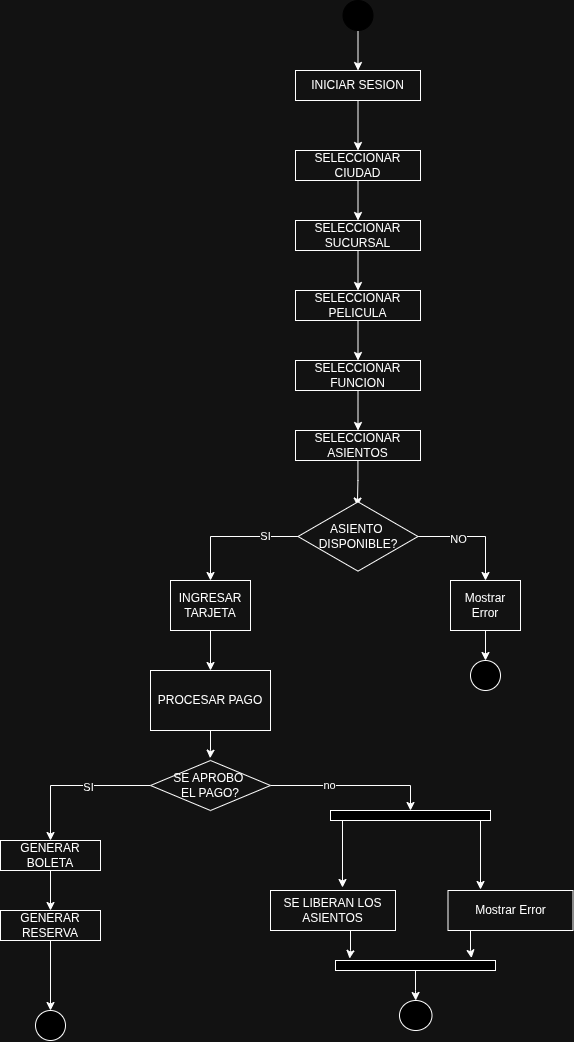

The diagram above was exported from draw.io. Its source (the exported page's mxGraphModel, read from the mxfile embedded in the PNG):
<mxGraphModel dx="1926" dy="1093" grid="1" gridSize="10" guides="1" tooltips="1" connect="1" arrows="1" fold="1" page="1" pageScale="1" pageWidth="850" pageHeight="1100" math="0" shadow="0" extFonts="Permanent Marker^https://fonts.googleapis.com/css?family=Permanent+Marker">
  <root>
    <mxCell id="0" />
    <mxCell id="1" parent="0" />
    <mxCell id="5aR_306qWvX4dyJofWL0-3" edge="1" parent="1" source="5aR_306qWvX4dyJofWL0-1" style="edgeStyle=orthogonalEdgeStyle;rounded=0;orthogonalLoop=1;jettySize=auto;html=1;entryX=0.5;entryY=0;entryDx=0;entryDy=0;" target="5aR_306qWvX4dyJofWL0-2">
      <mxGeometry relative="1" as="geometry" />
    </mxCell>
    <mxCell id="5aR_306qWvX4dyJofWL0-1" parent="1" style="ellipse;whiteSpace=wrap;html=1;fillColor=light-dark(#FFFFFF,#000000);strokeColor=light-dark(#FFFFFF,#000000);" value="" vertex="1">
      <mxGeometry height="30" width="30" x="352.5" y="160" as="geometry" />
    </mxCell>
    <mxCell id="5aR_306qWvX4dyJofWL0-51" edge="1" parent="1" source="5aR_306qWvX4dyJofWL0-2" style="edgeStyle=orthogonalEdgeStyle;rounded=0;orthogonalLoop=1;jettySize=auto;html=1;entryX=0.5;entryY=0;entryDx=0;entryDy=0;" target="5aR_306qWvX4dyJofWL0-6">
      <mxGeometry relative="1" as="geometry" />
    </mxCell>
    <mxCell id="5aR_306qWvX4dyJofWL0-2" parent="1" style="rounded=0;whiteSpace=wrap;html=1;" value="INICIAR SESION" vertex="1">
      <mxGeometry height="30" width="125" x="305" y="230" as="geometry" />
    </mxCell>
    <mxCell id="5aR_306qWvX4dyJofWL0-9" edge="1" parent="1" source="5aR_306qWvX4dyJofWL0-6" style="edgeStyle=orthogonalEdgeStyle;rounded=0;orthogonalLoop=1;jettySize=auto;html=1;" target="5aR_306qWvX4dyJofWL0-8" value="">
      <mxGeometry relative="1" as="geometry" />
    </mxCell>
    <mxCell id="5aR_306qWvX4dyJofWL0-6" parent="1" style="whiteSpace=wrap;html=1;rounded=0;" value="SELECCIONAR CIUDAD" vertex="1">
      <mxGeometry height="30" width="125" x="305" y="310" as="geometry" />
    </mxCell>
    <mxCell id="5aR_306qWvX4dyJofWL0-11" edge="1" parent="1" source="5aR_306qWvX4dyJofWL0-8" style="edgeStyle=orthogonalEdgeStyle;rounded=0;orthogonalLoop=1;jettySize=auto;html=1;" target="5aR_306qWvX4dyJofWL0-10" value="">
      <mxGeometry relative="1" as="geometry" />
    </mxCell>
    <mxCell id="5aR_306qWvX4dyJofWL0-8" parent="1" style="whiteSpace=wrap;html=1;rounded=0;" value="SELECCIONAR SUCURSAL" vertex="1">
      <mxGeometry height="30" width="125" x="305" y="380" as="geometry" />
    </mxCell>
    <mxCell id="5aR_306qWvX4dyJofWL0-13" edge="1" parent="1" source="5aR_306qWvX4dyJofWL0-10" style="edgeStyle=orthogonalEdgeStyle;rounded=0;orthogonalLoop=1;jettySize=auto;html=1;" target="5aR_306qWvX4dyJofWL0-12" value="">
      <mxGeometry relative="1" as="geometry" />
    </mxCell>
    <mxCell id="5aR_306qWvX4dyJofWL0-10" parent="1" style="whiteSpace=wrap;html=1;rounded=0;" value="SELECCIONAR PELICULA" vertex="1">
      <mxGeometry height="30" width="125" x="305" y="450" as="geometry" />
    </mxCell>
    <mxCell id="5aR_306qWvX4dyJofWL0-15" edge="1" parent="1" source="5aR_306qWvX4dyJofWL0-12" style="edgeStyle=orthogonalEdgeStyle;rounded=0;orthogonalLoop=1;jettySize=auto;html=1;" target="5aR_306qWvX4dyJofWL0-14" value="">
      <mxGeometry relative="1" as="geometry" />
    </mxCell>
    <mxCell id="5aR_306qWvX4dyJofWL0-12" parent="1" style="whiteSpace=wrap;html=1;rounded=0;" value="SELECCIONAR FUNCION" vertex="1">
      <mxGeometry height="30" width="125" x="305" y="520" as="geometry" />
    </mxCell>
    <mxCell id="5aR_306qWvX4dyJofWL0-17" edge="1" parent="1" source="5aR_306qWvX4dyJofWL0-14" style="edgeStyle=orthogonalEdgeStyle;rounded=0;orthogonalLoop=1;jettySize=auto;html=1;entryX=0.495;entryY=0.077;entryDx=0;entryDy=0;entryPerimeter=0;" target="5aR_306qWvX4dyJofWL0-18" value="">
      <mxGeometry relative="1" as="geometry">
        <mxPoint x="367.5" y="600" as="targetPoint" />
      </mxGeometry>
    </mxCell>
    <mxCell id="5aR_306qWvX4dyJofWL0-14" parent="1" style="whiteSpace=wrap;html=1;rounded=0;" value="SELECCIONAR ASIENTOS" vertex="1">
      <mxGeometry height="30" width="125" x="305" y="590" as="geometry" />
    </mxCell>
    <mxCell id="5aR_306qWvX4dyJofWL0-21" edge="1" parent="1" source="5aR_306qWvX4dyJofWL0-18" style="edgeStyle=orthogonalEdgeStyle;rounded=0;orthogonalLoop=1;jettySize=auto;html=1;" target="5aR_306qWvX4dyJofWL0-20" value="">
      <mxGeometry relative="1" as="geometry" />
    </mxCell>
    <mxCell id="5aR_306qWvX4dyJofWL0-24" connectable="0" parent="5aR_306qWvX4dyJofWL0-21" style="edgeLabel;html=1;align=center;verticalAlign=middle;resizable=0;points=[];" value="NO" vertex="1">
      <mxGeometry relative="1" x="-0.2855" y="-2" as="geometry">
        <mxPoint as="offset" />
      </mxGeometry>
    </mxCell>
    <mxCell id="5aR_306qWvX4dyJofWL0-26" edge="1" parent="1" source="5aR_306qWvX4dyJofWL0-18" style="edgeStyle=orthogonalEdgeStyle;rounded=0;orthogonalLoop=1;jettySize=auto;html=1;" target="5aR_306qWvX4dyJofWL0-25" value="">
      <mxGeometry relative="1" as="geometry" />
    </mxCell>
    <mxCell id="5aR_306qWvX4dyJofWL0-27" connectable="0" parent="5aR_306qWvX4dyJofWL0-26" style="edgeLabel;html=1;align=center;verticalAlign=middle;resizable=0;points=[];" value="SI" vertex="1">
      <mxGeometry relative="1" x="-0.5089" y="-1" as="geometry">
        <mxPoint as="offset" />
      </mxGeometry>
    </mxCell>
    <mxCell id="5aR_306qWvX4dyJofWL0-18" parent="1" style="html=1;whiteSpace=wrap;aspect=fixed;shape=isoRectangle;" value="ASIENTO&amp;nbsp;&lt;div&gt;DISPONIBLE?&lt;/div&gt;" vertex="1">
      <mxGeometry height="72" width="120" x="307.5" y="660" as="geometry" />
    </mxCell>
    <mxCell id="5aR_306qWvX4dyJofWL0-23" edge="1" parent="1" source="5aR_306qWvX4dyJofWL0-20" style="edgeStyle=orthogonalEdgeStyle;rounded=0;orthogonalLoop=1;jettySize=auto;html=1;exitX=0.5;exitY=1;exitDx=0;exitDy=0;entryX=0.5;entryY=0;entryDx=0;entryDy=0;" target="5aR_306qWvX4dyJofWL0-22">
      <mxGeometry relative="1" as="geometry" />
    </mxCell>
    <mxCell id="5aR_306qWvX4dyJofWL0-20" parent="1" style="whiteSpace=wrap;html=1;" value="Mostrar Error" vertex="1">
      <mxGeometry height="50" width="70" x="460" y="740" as="geometry" />
    </mxCell>
    <mxCell id="5aR_306qWvX4dyJofWL0-22" parent="1" style="ellipse;whiteSpace=wrap;html=1;fillColor=light-dark(#FFFFFF,#000000);strokeColor=light-dark(#FFFFFF,#FFFFFF);" value="" vertex="1">
      <mxGeometry height="30" width="30" x="480" y="820" as="geometry" />
    </mxCell>
    <mxCell id="5aR_306qWvX4dyJofWL0-29" edge="1" parent="1" source="5aR_306qWvX4dyJofWL0-25" style="edgeStyle=orthogonalEdgeStyle;rounded=0;orthogonalLoop=1;jettySize=auto;html=1;" target="5aR_306qWvX4dyJofWL0-28" value="">
      <mxGeometry relative="1" as="geometry" />
    </mxCell>
    <mxCell id="5aR_306qWvX4dyJofWL0-25" parent="1" style="whiteSpace=wrap;html=1;" value="INGRESAR TARJETA" vertex="1">
      <mxGeometry height="50" width="80" x="180" y="740" as="geometry" />
    </mxCell>
    <mxCell id="5aR_306qWvX4dyJofWL0-28" parent="1" style="whiteSpace=wrap;html=1;" value="PROCESAR PAGO" vertex="1">
      <mxGeometry height="60" width="120" x="160" y="830" as="geometry" />
    </mxCell>
    <mxCell id="5aR_306qWvX4dyJofWL0-33" edge="1" parent="1" source="5aR_306qWvX4dyJofWL0-30" style="edgeStyle=orthogonalEdgeStyle;rounded=0;orthogonalLoop=1;jettySize=auto;html=1;entryX=0.5;entryY=0;entryDx=0;entryDy=0;" target="5aR_306qWvX4dyJofWL0-36" value="">
      <mxGeometry relative="1" as="geometry">
        <Array as="points">
          <mxPoint x="60" y="945" />
        </Array>
        <mxPoint x="60" y="970" as="targetPoint" />
      </mxGeometry>
    </mxCell>
    <mxCell id="5aR_306qWvX4dyJofWL0-34" connectable="0" parent="5aR_306qWvX4dyJofWL0-33" style="edgeLabel;html=1;align=center;verticalAlign=middle;resizable=0;points=[];" value="SI" vertex="1">
      <mxGeometry relative="1" x="-0.1947" y="1" as="geometry">
        <mxPoint as="offset" />
      </mxGeometry>
    </mxCell>
    <mxCell id="NG-0mZJG690STC7fJGMp-2" edge="1" parent="1" source="5aR_306qWvX4dyJofWL0-30" style="edgeStyle=orthogonalEdgeStyle;rounded=0;orthogonalLoop=1;jettySize=auto;html=1;exitX=1;exitY=0.5;exitDx=0;exitDy=0;entryX=0.5;entryY=0;entryDx=0;entryDy=0;" target="NG-0mZJG690STC7fJGMp-1">
      <mxGeometry relative="1" as="geometry" />
    </mxCell>
    <mxCell id="NG-0mZJG690STC7fJGMp-3" connectable="0" parent="NG-0mZJG690STC7fJGMp-2" style="edgeLabel;html=1;align=center;verticalAlign=middle;resizable=0;points=[];" value="no" vertex="1">
      <mxGeometry relative="1" x="-0.2958" y="1" as="geometry">
        <mxPoint as="offset" />
      </mxGeometry>
    </mxCell>
    <mxCell id="5aR_306qWvX4dyJofWL0-30" parent="1" style="rhombus;whiteSpace=wrap;html=1;" value="SE APROBO&amp;nbsp;&lt;div&gt;EL PAGO?&lt;/div&gt;" vertex="1">
      <mxGeometry height="50" width="120" x="160" y="920" as="geometry" />
    </mxCell>
    <mxCell id="5aR_306qWvX4dyJofWL0-31" edge="1" parent="1" source="5aR_306qWvX4dyJofWL0-28" style="edgeStyle=orthogonalEdgeStyle;rounded=0;orthogonalLoop=1;jettySize=auto;html=1;entryX=0.497;entryY=-0.047;entryDx=0;entryDy=0;entryPerimeter=0;" target="5aR_306qWvX4dyJofWL0-30">
      <mxGeometry relative="1" as="geometry" />
    </mxCell>
    <mxCell id="5aR_306qWvX4dyJofWL0-36" parent="1" style="rounded=0;whiteSpace=wrap;html=1;" value="GENERAR BOLETA" vertex="1">
      <mxGeometry height="30" width="100" x="10" y="1000" as="geometry" />
    </mxCell>
    <mxCell id="KKLh37B8X7MbpTEU-KGI-2" edge="1" parent="1" source="5aR_306qWvX4dyJofWL0-36" style="edgeStyle=orthogonalEdgeStyle;rounded=0;orthogonalLoop=1;jettySize=auto;html=1;entryX=0.5;entryY=0;entryDx=0;entryDy=0;exitX=0.5;exitY=1;exitDx=0;exitDy=0;" target="KKLh37B8X7MbpTEU-KGI-1">
      <mxGeometry relative="1" as="geometry">
        <mxPoint x="60" y="1080" as="sourcePoint" />
      </mxGeometry>
    </mxCell>
    <mxCell id="5aR_306qWvX4dyJofWL0-43" parent="1" style="ellipse;whiteSpace=wrap;html=1;fillColor=light-dark(#FFFFFF,#000000);" value="" vertex="1">
      <mxGeometry height="30" width="30" x="45" y="1170" as="geometry" />
    </mxCell>
    <mxCell id="5aR_306qWvX4dyJofWL0-45" parent="1" style="whiteSpace=wrap;html=1;" value="SE LIBERAN LOS ASIENTOS" vertex="1">
      <mxGeometry height="40" width="125" x="280" y="1050" as="geometry" />
    </mxCell>
    <mxCell id="5aR_306qWvX4dyJofWL0-48" parent="1" style="ellipse;whiteSpace=wrap;html=1;fillColor=light-dark(#FFFFFF,#000000);" value="" vertex="1">
      <mxGeometry height="30" width="32.5" x="409" y="1160" as="geometry" />
    </mxCell>
    <mxCell id="KKLh37B8X7MbpTEU-KGI-3" edge="1" parent="1" source="KKLh37B8X7MbpTEU-KGI-1" style="edgeStyle=orthogonalEdgeStyle;rounded=0;orthogonalLoop=1;jettySize=auto;html=1;entryX=0.5;entryY=0;entryDx=0;entryDy=0;" target="5aR_306qWvX4dyJofWL0-43">
      <mxGeometry relative="1" as="geometry" />
    </mxCell>
    <mxCell id="KKLh37B8X7MbpTEU-KGI-1" parent="1" style="rounded=0;whiteSpace=wrap;html=1;" value="GENERAR RESERVA" vertex="1">
      <mxGeometry height="30" width="100" x="10" y="1070" as="geometry" />
    </mxCell>
    <mxCell id="NG-0mZJG690STC7fJGMp-1" parent="1" style="whiteSpace=wrap;html=1;fillColor=light-dark(#FFFFFF,#000000);" value="" vertex="1">
      <mxGeometry height="10" width="160" x="340" y="970" as="geometry" />
    </mxCell>
    <mxCell id="NG-0mZJG690STC7fJGMp-4" edge="1" parent="1" source="NG-0mZJG690STC7fJGMp-1" style="edgeStyle=orthogonalEdgeStyle;rounded=0;orthogonalLoop=1;jettySize=auto;html=1;">
      <mxGeometry relative="1" as="geometry">
        <Array as="points">
          <mxPoint x="352" y="1047" />
          <mxPoint x="351" y="1047" />
        </Array>
        <mxPoint x="351" y="1047" as="targetPoint" />
      </mxGeometry>
    </mxCell>
    <mxCell id="NG-0mZJG690STC7fJGMp-5" parent="1" style="whiteSpace=wrap;html=1;" value="Mostrar Error" vertex="1">
      <mxGeometry height="40" width="125" x="457.5" y="1050" as="geometry" />
    </mxCell>
    <mxCell id="NG-0mZJG690STC7fJGMp-6" edge="1" parent="1" source="NG-0mZJG690STC7fJGMp-1" style="edgeStyle=orthogonalEdgeStyle;rounded=0;orthogonalLoop=1;jettySize=auto;html=1;">
      <mxGeometry relative="1" as="geometry">
        <Array as="points">
          <mxPoint x="490" y="1049" />
        </Array>
        <mxPoint x="490" y="1050" as="targetPoint" />
      </mxGeometry>
    </mxCell>
    <mxCell id="NG-0mZJG690STC7fJGMp-12" edge="1" parent="1" source="NG-0mZJG690STC7fJGMp-9" style="edgeStyle=orthogonalEdgeStyle;rounded=0;orthogonalLoop=1;jettySize=auto;html=1;entryX=0.5;entryY=0;entryDx=0;entryDy=0;" target="5aR_306qWvX4dyJofWL0-48">
      <mxGeometry relative="1" as="geometry" />
    </mxCell>
    <mxCell id="NG-0mZJG690STC7fJGMp-9" parent="1" style="whiteSpace=wrap;html=1;fillColor=light-dark(#FFFFFF,#000000);" value="" vertex="1">
      <mxGeometry height="10" width="160" x="345" y="1120" as="geometry" />
    </mxCell>
    <mxCell id="NG-0mZJG690STC7fJGMp-10" edge="1" parent="1" source="5aR_306qWvX4dyJofWL0-45" style="edgeStyle=orthogonalEdgeStyle;rounded=0;orthogonalLoop=1;jettySize=auto;html=1;entryX=0.088;entryY=-0.195;entryDx=0;entryDy=0;entryPerimeter=0;" target="NG-0mZJG690STC7fJGMp-9">
      <mxGeometry relative="1" as="geometry">
        <Array as="points">
          <mxPoint x="360" y="1110" />
          <mxPoint x="359" y="1110" />
        </Array>
      </mxGeometry>
    </mxCell>
    <mxCell id="NG-0mZJG690STC7fJGMp-11" edge="1" parent="1" source="NG-0mZJG690STC7fJGMp-5" style="edgeStyle=orthogonalEdgeStyle;rounded=0;orthogonalLoop=1;jettySize=auto;html=1;entryX=0.85;entryY=-0.243;entryDx=0;entryDy=0;entryPerimeter=0;" target="NG-0mZJG690STC7fJGMp-9">
      <mxGeometry relative="1" as="geometry">
        <Array as="points">
          <mxPoint x="480" y="1110" />
          <mxPoint x="481" y="1110" />
        </Array>
      </mxGeometry>
    </mxCell>
  </root>
</mxGraphModel>